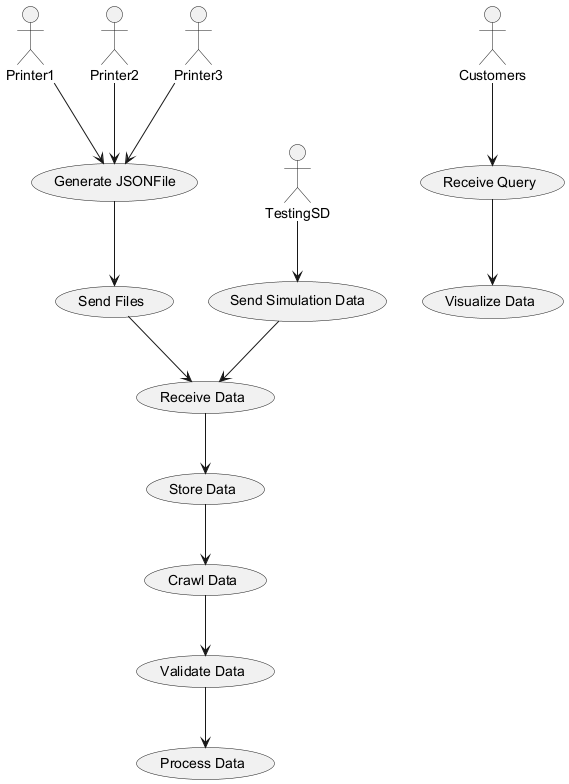

The diagram above was rendered by PlantUML. Its source (embedded in the PNG):
@startuml
actor Printer1
actor Printer2
actor Printer3
actor TestingSD
actor Customers

usecase "Generate JSONFile" as UC1
usecase "Send Files" as UC2
usecase "Receive Data" as UC3
usecase "Store Data" as UC4
usecase "Crawl Data" as UC5
usecase "Validate Data" as UC6
usecase "Process Data" as UC7
usecase "Visualize Data" as UC8
usecase "Send Simulation Data" as UC9
usecase "Receive Query" as UC10

Printer1 --> UC1
Printer2 --> UC1
Printer3 --> UC1
UC1 --> UC2
UC2 --> UC3
UC3 --> UC4
UC4 --> UC5
UC5 --> UC6
UC6 --> UC7
TestingSD --> UC9
UC9 --> UC3
Customers --> UC10
UC10 --> UC8
@enduml